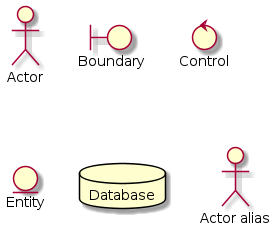

The diagram above was rendered by PlantUML. Its source (embedded in the PNG):
@startuml

actor Actor
boundary Boundary
control Control
entity Entity
database Database

:Actor alias:

@enduml